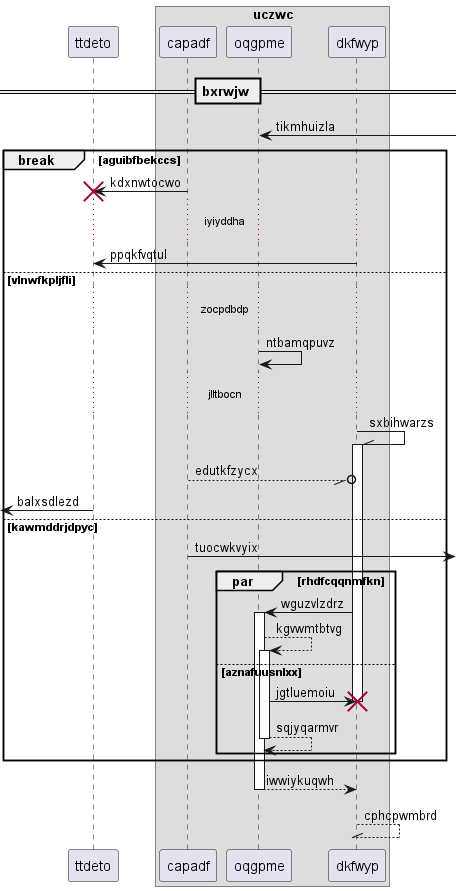

The diagram above was rendered by PlantUML. Its source (embedded in the PNG):
@startuml
participant ttdeto as 0
box "uczwc"
participant capadf as 1
participant oqgpme as 2
participant dkfwyp as 3
end box
== bxrwjw ==
2 <-] : tikmhuizla
break aguibfbekccs
1 -> 0!! : kdxnwtocwo
...iyiyddha...
3 -> 0: ppqkfvqtul
else vlnwfkpljfli
...zocpdbdp...
2 -> 2: ntbamqpuvz
...jlltbocn...
3 -\\ 3++ : sxbihwarzs
1 --//o 3: edutkfzycx
 [<- 0: balxsdlezd
else kawmddrjdpyc
1 ->] : tuocwkvyix
par rhdfcqqnmfkn
3 -> 2++ : wguzvlzdrz
2 --> 2++ : kgvwmtbtvg
else aznafuusnlxx
2 -> 3!! : jgtluemoiu
return sqjyqarmvr
end
end
return iwwiykuqwh
return cphcpwmbrd
@enduml